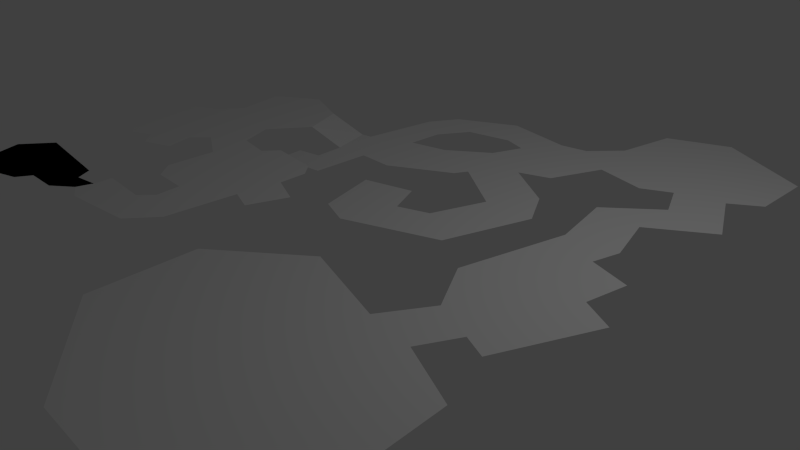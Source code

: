 # Source: Teren2.blend  (saved by Blender 2.74.0; exported with 4.5.12 LTS)
import bpy
from mathutils import Matrix  # noqa: F401  (used for matrix-valued properties, if any)

bpy.ops.wm.read_factory_settings(use_empty=True)
scene = bpy.context.scene
scene.name = 'Scene'

# ---- collections
col_collection_1 = bpy.data.collections.new('Collection 1'); scene.collection.children.link(col_collection_1)

# ---- materials (node trees are filled in below, after node groups)
mat_material = bpy.data.materials.new('Material')
mat_material.alpha_threshold = 0.0
mat_material.use_transparent_shadow = False
mat_material.roughness = 0.5
mat_material.line_color = (0.0, 0.0, 0.0, 1.0)

# ---- material node trees

# ---- world
world_world = bpy.data.worlds.new('World'); scene.world = world_world
world_world.color = (0.05088, 0.05088, 0.05088)
world_world.use_sun_shadow = False
world_world.sun_shadow_jitter_overblur = 0.0
world_world.cycles.sampling_method = 'MANUAL'
world_world.cycles.sample_map_resolution = 256

# ---- cameras
cam_camera = bpy.data.cameras.new('Camera')
cam_camera.clip_end = 100.0
cam_camera.lens = 35.0
cam_camera.sensor_width = 32.0
cam_camera.sensor_height = 18.0
cam_camera.ortho_scale = 7.314
cam_camera.dof.focus_distance = 0.0
cam_camera.dof.aperture_fstop = 128.0

# ---- lights
light_lamp = bpy.data.lights.new('Lamp', 'POINT')
light_lamp.transmission_factor = 0.0
light_lamp.cutoff_distance = 30.0
light_lamp.energy = 100.0
light_lamp.shadow_buffer_clip_start = 1.001
light_lamp.shadow_soft_size = 0.1
light_lamp.shadow_maximum_resolution = 0.006
light_lamp.use_absolute_resolution = True
light_lamp.cycles.use_multiple_importance_sampling = False

# ---- meshes
me_cube = bpy.data.meshes.new('Cube')
me_cube.from_pydata([(-0.657, -0.1805, 1.0), (-1.245, -0.762, 1.0), (-2.132, -0.8883, 1.0), (-2.05, 0.1472, 1.0), (-0.3363, -0.1312, 1.0), (-0.7728, 0.0187, 1.0), (-1.72, -0.9174, 1.0), (-0.3363, -0.1312, 1.0), (-0.3995, -0.3449, 1.0), (-1.128, -0.5635, 1.0), (-2.37, -0.2623, 1.0), (-1.837, -0.5004, 1.0), (-0.6715, -0.5587, 1.0), (-0.1431, -0.4713, 1.0), (0.8245, -0.3702, 1.0), (1.128, 0.005313, 1.0), (1.193, 0.9621, 1.0), (1.525, 0.8466, 1.0), (1.72, 1.366, 1.0), (1.279, 1.547, 1.0), (-0.34, 0.118, 1.0), (0.3497, 0.07464, 1.0), (0.523, 0.2588, 1.0), (0.4905, 0.5837, 1.0), (-0.004173, 0.6054, 1.0), (-0.21, 0.8401, 1.0), (-0.1991, 1.508, 1.0), (-0.1991, 1.508, 1.0), (1.272, 1.93, 1.0), (1.106, 2.117, 1.0), (0.4021, 2.197, 1.0), (0.2324, 1.998, 1.0), (-0.2298, 2.074, 1.0), (-0.6938, 1.79, 1.0), (-0.9068, 1.58, 1.0), (-0.8057, 1.201, 1.0), (-1.206, 1.042, 1.0), (-1.405, 1.252, 1.0), (-1.698, 1.107, 1.0), (-2.174, 1.497, 1.0), (-2.192, 2.328, 1.0), (-1.69, 2.515, 1.0), (-1.43, 2.858, 1.0), (-1.56, 3.544, 1.0), (-0.9357, 3.923, 1.0), (-0.2533, 3.653, 1.0), (-0.01862, 3.064, 1.0), (-0.4158, 2.53, 1.0), (-0.4158, 2.53, 1.0), (0.4616, 3.169, 0.7873), (0.2955, 3.743, 0.7873), (0.4833, 2.765, 0.7873), (0.1439, 2.703, 0.7873), (0.1764, 2.328, 0.7873), (0.9093, 2.411, 0.7873), (0.9273, 3.212, 0.7873), (1.421, 3.197, 0.7873), (2.245, 3.646, 0.7873), (2.342, 3.819, 0.7873), (3.143, 3.28, 0.7873), (2.889, 2.553, 0.7873), (2.47, 2.404, 0.7873), (2.267, 2.853, 0.7873), (1.586, 2.673, 0.7873), (1.818, 1.85, 0.7873), (2.238, 1.692, 0.7873), (3.48, 2.149, 0.7873), (3.84, 3.302, 0.7873), (3.548, 3.811, 0.7873), (2.829, 4.268, 0.7873), (3.248, 4.418, 0.7873), (3.546, 5.126, 0.7873), (0.4463, 3.769, 0.7873), (0.596, 4.836, 0.7873), (0.8356, 5.233, 0.7873), (1.659, 5.644, 0.7873), (2.632, 5.465, 0.7873), (3.007, 5.532, 0.7873), (2.133, 4.552, 0.7873), (2.297, 4.972, 0.7873), (1.968, 5.076, 0.7873), (1.339, 4.942, 0.7873), (1.077, 4.53, 0.7873), (1.055, 4.036, 0.7873), (1.579, 4.156, 0.7873), (1.579, 4.156, 0.7873), (3.375, 5.925, 0.7873), (3.525, 6.767, 0.7873), (4.354, 7.092, 0.7873), (5.608, 6.424, 0.7873), (5.602, 5.563, 0.7873), (5.222, 5.314, 0.7873), (5.608, 4.515, 0.7873), (4.847, 4.016, 0.7873), (5.053, 3.317, 0.7873), (4.959, 2.949, 0.7873), (5.502, 2.781, 0.7873), (5.402, 2.219, 0.7873), (5.827, 2.001, 0.7873), (5.31, 0.7881, 0.7873), (4.996, 0.9228, 0.7873), (4.749, 0.4362, 0.7873), (5.572, 0.06937, 0.7873), (5.654, -1.256, 0.7873), (4.936, -2.401, 0.7873), (3.259, -2.356, 0.7873), (1.761, -1.301, 0.7873), (1.717, 0.06937, 0.7873), (2.817, 0.9303, 0.7873), (4.075, 0.541, 0.7873), (4.442, 1.147, 0.7873), (4.045, 1.814, 0.7873), (4.367, 3.251, 0.7873), (4.187, 4.112, 0.7873), (4.831, 4.659, 0.7873), (4.614, 5.145, 0.7873), (4.232, 4.958, 0.7873)], [], [(11, 10, 2, 6), (9, 11, 6, 1), (0, 5, 11, 9), (5, 3, 10, 11), (0, 9, 12, 8, 4), (49, 50, 46), (4, 8, 7), (10, 3, 5), (20, 21, 14, 13), (5, 0, 4, 20, 13, 8, 12, 9, 1, 6, 2, 10), (21, 22, 15, 14), (22, 23, 16, 15), (23, 24, 19, 16), (18, 17, 16, 19), (19, 24, 25, 28), (28, 29, 26, 25), (31, 29, 30), (31, 27, 26, 29), (27, 31, 32, 33, 26), (32, 48, 47, 42, 33), (42, 41, 34, 33), (41, 40, 37, 34), (36, 35, 34, 37), (39, 38, 37, 40), (47, 46, 43, 42), (46, 50, 45), (45, 44, 43, 46), (72, 55, 83), (72, 50, 49, 55), (55, 49, 51, 54), (53, 54, 51, 52), (83, 55, 56, 84), (84, 56, 57, 78, 85), (79, 58, 69), (79, 78, 57, 58), (82, 73, 72, 83), (81, 74, 73, 82), (79, 76, 75, 80), (80, 75, 74, 81), (76, 71, 77), (70, 79, 69), (79, 70, 71, 76), (68, 59, 67), (68, 69, 58, 59), (67, 59, 60, 66), (65, 61, 64), (65, 66, 60, 61), (63, 64, 61, 62), (87, 115, 91, 88), (90, 89, 88, 91), (115, 114, 92, 91), (114, 113, 93, 92), (113, 112, 94, 93), (112, 111, 95, 94), (110, 97, 96), (110, 96, 95, 111), (110, 100, 97), (99, 98, 97, 100), (110, 109, 101, 100), (109, 108, 102, 101), (108, 107, 103, 102), (106, 105, 104), (106, 104, 103, 107), (71, 116, 86, 77), (116, 115, 87, 86)])
me_cube.materials.append(mat_material)
me_cube.use_remesh_preserve_volume = False
me_cube.use_remesh_preserve_attributes = False
me_cube.use_mirror_vertex_groups = False
me_cube.update()

# ---- objects
ob_cube = bpy.data.objects.new('Cube', me_cube)
ob_lamp = bpy.data.objects.new('Lamp', light_lamp)
ob_camera = bpy.data.objects.new('Camera', cam_camera)

# ---- transforms, parenting, visibility, modifiers, constraints
ob_cube.location = (-2.082, -2.343, 0.0)
ob_cube.lock_rotations_4d = False
ob_cube.empty_display_type = 'ARROWS'
ob_cube.lineart.crease_threshold = 0.0
ob_lamp.location = (4.076, 1.005, 5.904)
ob_lamp.rotation_euler = (0.6503, 0.05522, 1.866)
ob_lamp.lock_rotations_4d = False
ob_lamp.empty_display_type = 'ARROWS'
ob_lamp.color = (0.0, 0.0, 0.0, 0.0)
ob_lamp.lineart.crease_threshold = 0.0
ob_camera.location = (7.481, -6.508, 5.344)
ob_camera.rotation_euler = (1.109, 0.01082, 0.8149)
ob_camera.lock_rotations_4d = False
ob_camera.empty_display_type = 'ARROWS'
ob_camera.color = (0.0, 0.0, 0.0, 0.0)
ob_camera.display_type = 'WIRE'
ob_camera.lineart.crease_threshold = 0.0

# ---- collection membership
col_collection_1.objects.link(ob_cube)
col_collection_1.objects.link(ob_lamp)
col_collection_1.objects.link(ob_camera)

# ---- scene / render settings (as saved in the file)
scene.camera = ob_camera
scene.frame_start = 1; scene.frame_end = 250; scene.frame_set(1)
scene.render.engine = 'BLENDER_EEVEE_NEXT'
scene.render.resolution_percentage = 50
scene.render.dither_intensity = 0.0
scene.cycles.use_denoising = False
scene.cycles.samples = 10
scene.cycles.sampling_pattern = 'TABULATED_SOBOL'
scene.cycles.light_sampling_threshold = 0.0
scene.cycles.use_adaptive_sampling = False
scene.cycles.use_light_tree = False
scene.cycles.blur_glossy = 0.0
scene.cycles.pixel_filter_type = 'GAUSSIAN'
scene.cycles.sample_clamp_indirect = 0.0
scene.view_settings.view_transform = 'Standard'
bpy.context.view_layer.update()
